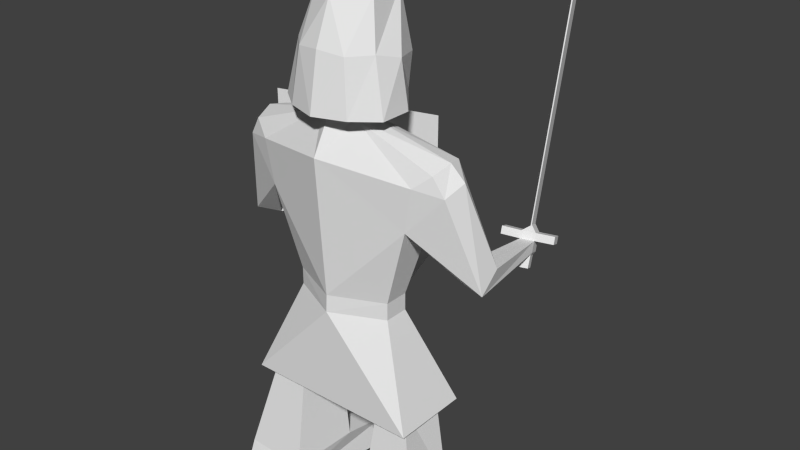 # Source: heavy_infantry.blend  (saved by Blender 2.78.0; exported with 4.5.12 LTS)
import bpy
from mathutils import Matrix  # noqa: F401  (used for matrix-valued properties, if any)

bpy.ops.wm.read_factory_settings(use_empty=True)
scene = bpy.context.scene
scene.name = 'Scene'

# ---- collections
col_collection_1 = bpy.data.collections.new('Collection 1'); scene.collection.children.link(col_collection_1)

# ---- world
world_world = bpy.data.worlds.new('World'); scene.world = world_world
world_world.color = (0.05088, 0.05088, 0.05088)
world_world.use_sun_shadow = False
world_world.sun_shadow_jitter_overblur = 0.0
world_world.cycles.sampling_method = 'NONE'
world_world.cycles.sample_map_resolution = 256

# ---- meshes
me_plane = bpy.data.meshes.new('Plane')
me_plane.from_pydata([(1.309, 1.565, 0.8605), (1.364, 27.82, -0.1677), (2.761, 1.565, 0.8605), (1.364, 29.82, -0.1677), (1.989, 39.22, -9.252e-08), (1.095, 19.1, -1.058), (2.859, 43.74, -0.2225), (2.842, 33.04, -1.024), (3.471, 33.04, -0.8181), (1.424, 50.14, 1.292e-07), (2.342, 16.57, 0.4817), (0.8547, 6.08, -1.144), (1.132, 56.28, -0.1258), (0.8358, 1.565, -2.091), (1.364, 27.82, -0.823), (1.364, 29.82, -0.823), (1.989, 39.22, -1.006), (3.028, 44.95, -0.7031), (2.842, 35.2, -1.371), (3.471, 35.2, -1.371), (1.424, 50.14, -0.8438), (2.342, 16.57, -1.592), (2.414, 6.304, -1.144), (1.325, 55.56, -0.737), (0.9415, 51.26, -1.463), (0.7229, 61.46, -1.457), (0.8376, 50.14, 0.4827), (0.8376, 61.46, -0.4433), (1.216, 1.565, -3.022), (2.867, 1.565, -2.469), (0.8298, 5.099, -2.485), (1.103, 5.045, 0.5954), (2.692, 5.342, 0.5954), (2.062, 19.23, -1.058), (1.249, 18.45, 0.02045), (1.994, 18.64, 0.02045), (0.9415, 54.96, -1.6), (0.6834, 56.17, 0.3461), (2.787, 32.73, -3.28), (3.109, 32.69, -3.394), (2.757, 33.88, -3.397), (3.079, 33.84, -3.511), (2.577, 46.32, -1.089), (0.6114, 54.69, -1.848), (0.6324, 49.98, -1.788), (0.3571, 48.89, -0.8515), (0.6502, 49.32, -0.4853), (0.5206, 49.36, -0.1467), (2.614, 43.34, -1.218), (3.145, 35.2, -1.371), (2.579, 45.85, -0.1673), (2.183, 44.3, 0.03744), (2.682, 46.62, -0.6715), (2.672, 32.05, -3.629), (2.994, 32.02, -3.743), (2.642, 33.21, -3.746), (2.964, 33.17, -3.86), (2.388, 59.96, -5.786), (2.41, 60.08, -5.813), (2.273, 59.29, -6.135), (2.295, 59.4, -6.162), (2.302, 62.16, -6.114), (2.318, 62.27, -6.141), (2.269, 62.17, -6.203), (2.285, 62.28, -6.23), (2.855, 30.97, -3.195), (3.087, 30.95, -3.277), (2.772, 30.49, -3.446), (3.004, 30.46, -3.529), (2.74, 34.69, -3.47), (2.625, 34.01, -3.819), (2.947, 33.98, -3.934), (3.062, 34.65, -3.584), (3.509, 33.78, -3.662), (3.394, 33.1, -4.011), (3.377, 33.91, -4.085), (3.492, 34.58, -3.735), (2.318, 34.04, -3.246), (2.203, 33.37, -3.595), (2.301, 34.85, -3.319), (2.186, 34.17, -3.668), (-1.181, 1.565, 0.8605), (-1.236, 27.82, -0.1677), (-2.632, 1.565, 0.8605), (-1.236, 29.82, -0.1677), (-1.86, 39.22, -9.252e-08), (-0.9666, 19.1, -1.058), (-2.731, 43.74, -0.2225), (-2.714, 33.04, -1.024), (-3.342, 33.04, -0.8181), (-1.296, 50.14, 1.292e-07), (-2.214, 16.57, 0.4817), (0.06414, 27.82, 0.4664), (0.06414, 29.82, 0.4401), (0.06414, 45.71, 0.6894), (0.06414, 50.14, 0.1244), (-0.7265, 6.08, -1.144), (-1.003, 56.28, -0.1258), (-0.7075, 1.565, -2.091), (-1.236, 27.82, -0.823), (-1.236, 29.82, -0.823), (-1.86, 39.22, -1.006), (-2.9, 44.95, -0.7031), (-2.714, 35.2, -1.371), (-3.342, 35.2, -1.371), (-1.296, 50.14, -0.8438), (-2.214, 16.57, -1.592), (0.06414, 27.82, -1.606), (0.06414, 29.82, -1.606), (0.06414, 35.67, -2.221), (0.06414, 47.96, -1.595), (-2.286, 6.304, -1.144), (-1.197, 55.56, -0.737), (-0.8132, 51.26, -1.463), (0.06414, 48.98, -2.016), (-0.5946, 61.46, -1.457), (0.06414, 61.16, -1.714), (-0.7093, 50.14, 0.4827), (0.06414, 50.14, 0.7582), (-0.7093, 61.46, -0.4433), (-1.088, 1.565, -3.022), (-2.738, 1.565, -2.469), (-0.7015, 5.099, -2.485), (-0.9746, 5.045, 0.5954), (-2.563, 5.342, 0.5954), (-1.934, 19.23, -1.058), (-1.121, 18.45, 0.02045), (-1.866, 18.64, 0.02045), (-0.8132, 54.96, -1.6), (0.06414, 55.64, -2.054), (0.06414, 54.36, -2.213), (-0.5551, 56.17, 0.3461), (0.06414, 56.52, 0.4956), (0.06414, 62.63, -0.7011), (0.06414, 61.26, 0.05193), (-1.97, 31.75, -3.233), (-2.3, 31.91, -3.311), (-1.95, 33.01, -3.205), (-2.28, 33.17, -3.283), (-2.448, 46.32, -1.089), (-0.4831, 54.69, -1.848), (-0.5041, 49.98, -1.788), (0.06414, 48.02, -1.113), (-0.2288, 48.89, -0.8515), (-0.5219, 49.32, -0.4853), (-0.3923, 49.36, -0.1467), (0.06414, 45.75, -1.567), (-2.485, 43.34, -1.218), (-3.017, 35.2, -1.371), (-2.451, 45.85, -0.1673), (-2.055, 44.3, 0.03744), (-2.554, 46.62, -0.6715), (2.942, 35.48, -3.589), (2.803, 34.66, -3.923), (2.827, 34.81, -3.939), (2.918, 35.34, -3.574), (2.745, 31.78, -3.574), (2.828, 32.27, -3.323), (3.06, 32.24, -3.405), (2.977, 31.75, -3.656), (0.1402, 44.45, -3.666), (-3.956, 44.8, -2.359), (-1.164, 41.88, -3.56), (-2.958, 42.12, -2.935), (-1.855, 25.21, -3.641), (-3.117, 20.26, -2.784), (-4.031, 28.21, -2.442), (-3.337, 30.43, -3.001), (-2.437, 25.3, -3.436), (-0.8317, 30.56, -3.812), (0.0664, 28.01, -3.748), (-0.94, 20.08, -3.479)], [], [(92, 93, 3, 1), (3, 93, 4), (44, 24, 36, 43), (87, 150, 85, 89), (15, 16, 109), (107, 14, 15, 108), (25, 27, 133), (19, 49, 18, 40, 41), (13, 28, 30), (10, 1, 14, 21), (4, 7, 18, 16), (8, 19, 41, 39), (0, 13, 30, 11, 31), (3, 4, 16, 15), (22, 30, 29), (9, 12, 23, 20), (1, 3, 15, 14), (8, 6, 17, 19), (22, 32, 35, 33), (27, 12, 37), (36, 129, 130, 43), (23, 25, 36), (118, 132, 37, 26), (12, 9, 26, 37), (92, 91, 82), (22, 11, 30), (32, 2, 0, 31), (20, 23, 24), (139, 147, 109, 146), (8, 7, 4), (110, 20, 24), (106, 107, 99), (4, 51, 6, 8), (108, 15, 109), (93, 94, 4), (47, 50, 51, 94), (17, 42, 48, 49, 19), (29, 30, 28), (128, 129, 116, 115), (32, 31, 34, 35), (31, 11, 5, 34), (11, 22, 33, 5), (39, 41, 56, 54), (46, 45, 142, 146, 42), (37, 132, 134), (133, 27, 134), (27, 37, 134), (18, 7, 38, 40), (12, 27, 25, 23), (38, 7, 8, 39), (50, 47, 52), (21, 14, 107), (17, 52, 42), (16, 18, 49, 48), (4, 94, 51), (48, 109, 16), (114, 44, 43, 130), (23, 36, 24), (47, 46, 52), (52, 46, 42), (47, 94, 95), (147, 101, 109), (50, 6, 51), (6, 50, 52, 17), (53, 54, 56, 55), (40, 38, 53, 55), (155, 153, 59, 57), (156, 157, 65, 67), (57, 59, 63, 61), (154, 152, 58, 60), (153, 154, 60, 59), (152, 155, 57, 58), (60, 58, 62, 64), (65, 66, 68, 67), (158, 159, 68, 66), (159, 156, 67, 68), (157, 158, 66, 65), (70, 69, 79, 80), (72, 71, 75, 76), (55, 56, 71, 70), (41, 40, 69, 72), (74, 73, 76, 75), (41, 72, 76, 73), (71, 56, 74, 75), (56, 41, 73, 74), (77, 78, 80, 79), (55, 70, 80, 78), (69, 40, 77, 79), (40, 55, 78, 77), (92, 82, 84, 93), (84, 85, 93), (141, 140, 128, 113), (100, 109, 101), (107, 108, 100, 99), (115, 133, 119), (104, 138, 137, 103, 148), (98, 122, 120), (91, 106, 99, 82), (85, 101, 103, 88), (89, 136, 138, 104), (83, 121, 111, 124), (84, 100, 101, 85), (111, 121, 122), (90, 105, 112, 97), (82, 99, 100, 84), (89, 104, 102, 87), (111, 125, 127, 124), (119, 131, 97), (128, 140, 130, 129), (112, 128, 115), (118, 117, 131, 132), (97, 131, 117, 90), (21, 107, 106), (111, 122, 96), (98, 81, 123, 96, 122), (124, 123, 81, 83), (105, 113, 112), (89, 85, 88), (110, 113, 105), (92, 1, 10), (92, 10, 91), (108, 109, 100), (93, 85, 94), (145, 94, 150, 149), (102, 104, 148, 147, 139), (121, 120, 122), (22, 29, 2, 32), (124, 127, 126, 123), (123, 126, 86, 96), (96, 86, 125, 111), (144, 139, 146, 142, 143), (131, 134, 132), (133, 134, 119), (119, 134, 131), (103, 137, 135, 88), (97, 112, 115, 119), (135, 136, 89, 88), (149, 151, 145), (36, 25, 116, 129), (102, 139, 151), (101, 147, 148, 103), (85, 150, 94), (146, 109, 48, 42), (114, 130, 140, 141), (112, 113, 128), (145, 151, 144), (151, 139, 144), (145, 95, 94), (133, 115, 116, 25), (149, 150, 87), (87, 102, 151, 149), (161, 160, 170, 171, 165, 166), (72, 69, 155, 152), (71, 72, 152, 154), (70, 71, 154, 153), (69, 70, 153, 155), (60, 64, 63, 59), (62, 61, 63, 64), (57, 61, 62, 58), (53, 38, 157, 156), (39, 54, 159, 158), (54, 53, 156, 159), (38, 39, 158, 157), (169, 164, 171, 170), (169, 162, 163, 167, 168, 164), (160, 161, 163, 162), (165, 171, 164, 168), (161, 166, 167, 163), (166, 165, 168, 167), (170, 160, 162, 169)])
_uv = me_plane.uv_layers.new(name='UVMap')
_uv.uv.foreach_set('vector', [0.0366, 0.9852, 0.03648, 0.9413, 0.0701, 0.941, 0.07042, 0.9849, 0.09955, 0.4465, 0.06593, 0.4468, 0.1105, 0.2399, 0.5799, 0.05209, 0.59, 0.07963, 0.5897, 0.161, 0.5819, 0.1555, 0.007045, 0.1405, 0.01985, 0.1283, 0.02529, 0.2399, 0.0, 0.3754, 0.3121, 0.2722, 0.317, 0.478, 0.2761, 0.4025, 0.1212, 0.943, 0.1467, 0.9414, 0.1478, 0.9853, 0.1224, 0.987, 0.5965, 0.3039, 0.6202, 0.3033, 0.6107, 0.3298, 0.4066, 0.04165, 0.3996, 0.04252, 0.393, 0.04333, 0.4045, 0.01221, 0.4124, 0.01039, 0.172, 0.7939, 0.1908, 0.7934, 0.1897, 0.8701, 0.3399, 0.004651, 0.3259, 0.2529, 0.311, 0.2531, 0.2927, 0.005216, 0.3908, 0.3719, 0.352, 0.243, 0.379, 0.2839, 0.4121, 0.3641, 0.3182, 0.7282, 0.3389, 0.6835, 0.384, 0.7209, 0.3768, 0.7454, 0.1024, 0.8002, 0.172, 0.7939, 0.1897, 0.8701, 0.1617, 0.8938, 0.1183, 0.8748, 0.3271, 0.272, 0.3399, 0.4777, 0.317, 0.478, 0.3121, 0.2722, 0.2517, 0.9959, 0.2104, 0.9729, 0.2177, 0.8927, 0.6253, 0.0539, 0.6253, 0.1889, 0.612, 0.1733, 0.6061, 0.05426, 0.1616, 0.9412, 0.1627, 0.9851, 0.1478, 0.9853, 0.1467, 0.9414, 0.3058, 0.7329, 0.3371, 0.4988, 0.3515, 0.4744, 0.3265, 0.6881, 0.4897, 0.4084, 0.5296, 0.3852, 0.5308, 0.6781, 0.5075, 0.6922, 0.4958, 0.03729, 0.4998, 0.1515, 0.4861, 0.1539, 0.5897, 0.161, 0.5747, 0.177, 0.5701, 0.1489, 0.5819, 0.1555, 0.612, 0.1733, 0.5965, 0.3039, 0.5897, 0.161, 0.4691, 0.2865, 0.4712, 0.1463, 0.4861, 0.1539, 0.4884, 0.2865, 0.4998, 0.1515, 0.5053, 0.2864, 0.4884, 0.2865, 0.4861, 0.1539, 0.06295, 0.4644, 0.01425, 0.7117, 0.03921, 0.4641, 0.3819, 0.7852, 0.4159, 0.7907, 0.4043, 0.8123, 0.3495, 0.9088, 0.3495, 0.992, 0.3174, 0.992, 0.3144, 0.9154, 0.6061, 0.05426, 0.612, 0.1733, 0.59, 0.07963, 0.1668, 0.6541, 0.1674, 0.5886, 0.2326, 0.4203, 0.2258, 0.6419, 0.1508, 0.3754, 0.1385, 0.3753, 0.1105, 0.2399, 0.5794, 0.008311, 0.6061, 0.05426, 0.59, 0.07963, 0.1792, 0.0, 0.228, 0.2477, 0.1927, 0.2476, 0.1105, 0.2399, 0.1137, 0.1283, 0.1308, 0.1405, 0.1508, 0.3754, 0.2867, 0.2739, 0.3121, 0.2722, 0.2761, 0.4025, 0.06593, 0.4468, 0.06135, 0.09765, 0.1105, 0.2399, 0.0775, 0.01694, 0.1238, 0.09416, 0.1137, 0.1283, 0.06135, 0.09765, 0.3515, 0.4744, 0.3681, 0.446, 0.3594, 0.511, 0.3284, 0.6881, 0.3265, 0.6881, 0.388, 0.905, 0.388, 0.993, 0.3604, 0.9186, 0.6636, 0.1772, 0.6408, 0.1619, 0.6468, 0.04048, 0.6636, 0.03419, 0.578, 0.6743, 0.5429, 0.6808, 0.5486, 0.3859, 0.5651, 0.3818, 0.6561, 0.691, 0.6996, 0.7099, 0.7287, 0.9938, 0.7018, 0.9821, 0.6628, 0.6775, 0.6289, 0.672, 0.6418, 0.3879, 0.6628, 0.3913, 0.7837, 0.05941, 0.791, 0.03491, 0.7969, 0.05078, 0.7897, 0.07528, 0.2288, 0.7205, 0.2257, 0.711, 0.2216, 0.6919, 0.2258, 0.6419, 0.2765, 0.6548, 0.4861, 0.1539, 0.4712, 0.1463, 0.4747, 0.04191, 0.4807, 0.01152, 0.4958, 0.03729, 0.4747, 0.04191, 0.4958, 0.03729, 0.4861, 0.1539, 0.4747, 0.04191, 0.379, 0.2839, 0.352, 0.243, 0.3971, 0.219, 0.4102, 0.2412, 0.6253, 0.1889, 0.6202, 0.3033, 0.5965, 0.3039, 0.612, 0.1733, 0.3604, 0.1617, 0.3543, 0.1119, 0.3683, 0.1056, 0.3683, 0.1633, 0.1238, 0.09416, 0.0775, 0.01694, 0.13, 0.07699, 0.2927, 0.005216, 0.311, 0.2531, 0.2855, 0.2548, 0.3515, 0.4744, 0.3593, 0.438, 0.3681, 0.446, 0.384, 0.1337, 0.393, 0.04333, 0.3996, 0.04252, 0.4124, 0.2215, 0.1105, 0.2399, 0.06135, 0.09765, 0.1137, 0.1283, 0.3182, 0.5679, 0.2761, 0.4025, 0.317, 0.478, 0.5706, 0.03089, 0.5799, 0.05209, 0.5819, 0.1555, 0.5701, 0.1489, 0.612, 0.1733, 0.5897, 0.161, 0.59, 0.07963, 0.3709, 0.3765, 0.3776, 0.3787, 0.3593, 0.438, 0.3593, 0.438, 0.3776, 0.3787, 0.3681, 0.446, 0.0775, 0.01694, 0.06135, 0.09765, 0.06511, 0.0, 0.1674, 0.5886, 0.1796, 0.4981, 0.2326, 0.4203, 0.1238, 0.09416, 0.1308, 0.1405, 0.1137, 0.1283, 0.1308, 0.1405, 0.1238, 0.09416, 0.13, 0.07699, 0.1382, 0.1137, 0.743, 0.04974, 0.751, 0.04886, 0.7516, 0.07414, 0.7436, 0.07502, 0.7645, 0.1947, 0.7514, 0.1725, 0.7532, 0.1558, 0.7663, 0.1779, 0.9737, 0.0332, 0.9838, 0.01924, 0.984, 0.5603, 0.974, 0.5743, 0.7492, 0.151, 0.7479, 0.1631, 0.7333, 0.1381, 0.7346, 0.1261, 0.974, 0.5743, 0.984, 0.5603, 0.9794, 0.6232, 0.9772, 0.6228, 0.9728, 0.61, 0.9627, 0.596, 0.9637, 0.05362, 0.9737, 0.06758, 0.9294, 0.006375, 0.9301, 0.009564, 0.9424, 0.5498, 0.9416, 0.5472, 0.951, 0.5978, 0.9504, 0.601, 0.9568, 0.05878, 0.9576, 0.05623, 0.9737, 0.06758, 0.9637, 0.05362, 0.967, 0.004893, 0.9692, 0.004495, 0.7646, 0.1527, 0.7704, 0.1532, 0.7708, 0.1637, 0.765, 0.1633, 0.7825, 0.06921, 0.7868, 0.08065, 0.7788, 0.1082, 0.7746, 0.09673, 0.7499, 0.04311, 0.7441, 0.04374, 0.7433, 0.01536, 0.7491, 0.01473, 0.7643, 0.1243, 0.7701, 0.1248, 0.7704, 0.1532, 0.7646, 0.1527, 0.744, 0.09274, 0.7436, 0.1076, 0.7327, 0.1112, 0.7331, 0.09635, 0.7516, 0.1067, 0.752, 0.09187, 0.7627, 0.09036, 0.7623, 0.1052, 0.7436, 0.07502, 0.7516, 0.07414, 0.752, 0.09187, 0.744, 0.09274, 0.7537, 0.2419, 0.7457, 0.2411, 0.7459, 0.2233, 0.7539, 0.2242, 0.7689, 0.03498, 0.7589, 0.02104, 0.7589, 0.003247, 0.7689, 0.01718, 0.7537, 0.2419, 0.7539, 0.2242, 0.7646, 0.2256, 0.7644, 0.2434, 0.752, 0.09187, 0.7516, 0.07414, 0.7623, 0.07264, 0.7627, 0.09036, 0.7539, 0.2566, 0.7537, 0.2419, 0.7644, 0.2434, 0.7646, 0.258, 0.7689, 0.05271, 0.7589, 0.06666, 0.7589, 0.04892, 0.7689, 0.03498, 0.7436, 0.07502, 0.744, 0.09274, 0.7331, 0.09635, 0.7327, 0.07862, 0.7459, 0.2233, 0.7457, 0.2411, 0.7347, 0.2375, 0.735, 0.2198, 0.7457, 0.2411, 0.7459, 0.2557, 0.735, 0.2522, 0.7347, 0.2375, 0.0366, 0.9852, 0.01285, 0.9849, 0.01252, 0.941, 0.03648, 0.9413, 0.04198, 0.4465, 0.02529, 0.2399, 0.06593, 0.4468, 0.6525, 0.2864, 0.6541, 0.183, 0.6636, 0.1772, 0.6628, 0.2586, 0.1925, 0.2916, 0.2326, 0.4203, 0.1796, 0.4981, 0.1133, 0.9422, 0.1131, 0.9861, 0.07781, 0.986, 0.07801, 0.9421, 0.5122, 0.03761, 0.5338, 0.01152, 0.5345, 0.03875, 0.233, 0.3258, 0.2731, 0.281, 0.2797, 0.2776, 0.2467, 0.3259, 0.2401, 0.3258, 0.3573, 0.8789, 0.3753, 0.8027, 0.3806, 0.8811, 0.4229, 0.3829, 0.4699, 0.3829, 0.4537, 0.6312, 0.4388, 0.6312, 0.2579, 0.1719, 0.2794, 0.1791, 0.2614, 0.266, 0.2374, 0.3084, 0.4383, 0.6739, 0.3902, 0.6989, 0.3885, 0.6714, 0.4214, 0.6274, 0.2736, 0.8828, 0.1974, 0.8828, 0.2276, 0.7782, 0.2659, 0.8, 0.1129, 0.385, 0.1278, 0.385, 0.1418, 0.5892, 0.1189, 0.5892, 0.07498, 0.8098, 0.07498, 0.9142, 0.0291, 0.837, 0.5369, 0.288, 0.5177, 0.2872, 0.5227, 0.1686, 0.538, 0.1531, 0.1659, 0.9427, 0.1808, 0.9427, 0.1821, 0.9865, 0.1672, 0.9865, 0.4057, 0.6398, 0.3889, 0.5933, 0.3871, 0.3789, 0.4014, 0.4042, 0.5692, 0.9692, 0.5661, 0.6857, 0.5914, 0.6987, 0.6075, 0.991, 0.5345, 0.03875, 0.5514, 0.1549, 0.538, 0.1531, 0.6636, 0.1772, 0.6541, 0.183, 0.6388, 0.19, 0.6408, 0.1619, 0.5227, 0.1686, 0.5053, 0.1801, 0.5122, 0.03761, 0.4691, 0.2865, 0.4542, 0.2863, 0.4587, 0.1537, 0.4712, 0.1463, 0.538, 0.1531, 0.5514, 0.1549, 0.5514, 0.2872, 0.5369, 0.288, 0.2787, 0.0006687, 0.228, 0.2477, 0.1792, 0.0, 0.07498, 0.8098, 0.0291, 0.837, 0.04102, 0.8151, 0.3573, 0.8789, 0.2934, 0.8711, 0.3071, 0.7959, 0.3476, 0.7778, 0.3753, 0.8027, 0.4327, 0.9074, 0.3973, 0.902, 0.4006, 0.8252, 0.4327, 0.8242, 0.6755, 0.07045, 0.6962, 0.09166, 0.7012, 0.1872, 0.0, 0.3754, 0.02529, 0.2399, 0.01555, 0.3753, 0.7012, 0.01691, 0.6962, 0.09166, 0.6755, 0.07045, 0.06295, 0.4644, 0.09678, 0.4641, 0.1151, 0.7117, 0.06295, 0.4644, 0.1151, 0.7117, 0.01425, 0.7117, 0.2278, 0.2917, 0.2326, 0.4203, 0.1925, 0.2916, 0.06593, 0.4468, 0.02529, 0.2399, 0.06135, 0.09765, 0.05729, 0.01694, 0.06135, 0.09765, 0.01985, 0.1283, 0.01246, 0.09416, 0.1537, 0.6239, 0.1508, 0.4095, 0.1579, 0.4095, 0.1674, 0.5886, 0.1668, 0.6541, 0.07498, 0.9142, 0.03412, 0.9148, 0.0291, 0.837, 0.2517, 0.9959, 0.2177, 0.8927, 0.2928, 0.8895, 0.2916, 0.9727, 0.6142, 0.3827, 0.607, 0.6756, 0.5903, 0.6721, 0.5788, 0.3773, 0.4791, 0.9956, 0.5275, 0.7044, 0.5526, 0.6932, 0.5196, 0.9776, 0.6195, 0.993, 0.6207, 0.7068, 0.6418, 0.7035, 0.6534, 0.9877, 0.2032, 0.7204, 0.1668, 0.6541, 0.2258, 0.6419, 0.2216, 0.6919, 0.2129, 0.7109, 0.4587, 0.1537, 0.4747, 0.04191, 0.4712, 0.1463, 0.5338, 0.01152, 0.5504, 0.04214, 0.5345, 0.03875, 0.5345, 0.03875, 0.5504, 0.04214, 0.5514, 0.1549, 0.17, 0.2071, 0.188, 0.2651, 0.1791, 0.2914, 0.1459, 0.2495, 0.538, 0.1531, 0.5227, 0.1686, 0.5122, 0.03761, 0.5345, 0.03875, 0.3584, 0.1633, 0.3662, 0.1649, 0.3662, 0.2274, 0.3543, 0.218, 0.3675, 0.6489, 0.354, 0.633, 0.3732, 0.5669, 0.6253, 0.1762, 0.6349, 0.03349, 0.6468, 0.04048, 0.6408, 0.1619, 0.3545, 0.6704, 0.3457, 0.6397, 0.354, 0.633, 0.1796, 0.4981, 0.1674, 0.5886, 0.1579, 0.4095, 0.1645, 0.4096, 0.02529, 0.2399, 0.01985, 0.1283, 0.06135, 0.09765, 0.2258, 0.6419, 0.2326, 0.4203, 0.2787, 0.5894, 0.2765, 0.6548, 0.6376, 0.3081, 0.6388, 0.19, 0.6541, 0.183, 0.6525, 0.2864, 0.5227, 0.1686, 0.5071, 0.2612, 0.5053, 0.1801, 0.3732, 0.5669, 0.354, 0.633, 0.3648, 0.5686, 0.1608, 0.6607, 0.1668, 0.6541, 0.2032, 0.7204, 0.3543, 0.0242, 0.3655, 0.007568, 0.3655, 0.1056, 0.6565, 0.008311, 0.6636, 0.03419, 0.6468, 0.04048, 0.6349, 0.03349, 0.01246, 0.09416, 0.01985, 0.1283, 0.007045, 0.1405, 0.3689, 0.6957, 0.3545, 0.6704, 0.354, 0.633, 0.3675, 0.6489, 0.7104, 0.2708, 0.8115, 0.2783, 0.8115, 0.6395, 0.7876, 0.814, 0.7339, 0.81, 0.7104, 0.6353, 0.7539, 0.2242, 0.7459, 0.2233, 0.7507, 0.209, 0.7513, 0.2058, 0.7781, 0.2273, 0.7681, 0.2134, 0.7671, 0.1949, 0.7771, 0.2089, 0.744, 0.09274, 0.752, 0.09187, 0.7496, 0.1102, 0.7489, 0.107, 0.7303, 0.187, 0.7404, 0.1731, 0.7402, 0.1878, 0.7301, 0.2018, 0.9424, 0.5498, 0.9432, 0.613, 0.9426, 0.6105, 0.9416, 0.5472, 0.9565, 0.6119, 0.9563, 0.6093, 0.9584, 0.6096, 0.9587, 0.6123, 0.9568, 0.05878, 0.9576, 0.01036, 0.9582, 0.007812, 0.9576, 0.05623, 0.7532, 0.1558, 0.7514, 0.1725, 0.7479, 0.1631, 0.7492, 0.151, 0.7837, 0.05941, 0.7897, 0.07528, 0.7868, 0.08065, 0.7825, 0.06921, 0.751, 0.04886, 0.743, 0.04974, 0.7441, 0.04374, 0.7499, 0.04311, 0.7628, 0.1142, 0.7708, 0.1148, 0.7701, 0.1248, 0.7643, 0.1243, 0.8307, 0.5836, 0.8543, 0.7014, 0.8354, 0.8141, 0.8115, 0.6395, 0.8307, 0.5836, 0.8408, 0.3348, 0.8855, 0.3297, 0.8925, 0.5867, 0.8688, 0.6993, 0.8543, 0.7014, 0.8115, 0.2782, 0.9124, 0.2708, 0.8855, 0.3297, 0.8408, 0.3348, 0.8891, 0.8101, 0.8354, 0.8141, 0.8543, 0.7014, 0.8688, 0.6993, 0.9124, 0.2708, 0.9124, 0.6355, 0.8925, 0.5867, 0.8855, 0.3297, 0.9124, 0.6355, 0.8891, 0.8101, 0.8688, 0.6993, 0.8925, 0.5867, 0.8115, 0.6395, 0.8115, 0.2782, 0.8408, 0.3348, 0.8307, 0.5836])
me_plane.use_remesh_preserve_volume = False
me_plane.use_remesh_preserve_attributes = False
me_plane.use_mirror_vertex_groups = False
me_plane.update()

# ---- objects
ob_plane = bpy.data.objects.new('Plane', me_plane)

# ---- transforms, parenting, visibility, modifiers, constraints
ob_plane.location = (-0.4575, 0.0, -0.4236)
ob_plane.rotation_euler = (1.571, 0.0, 0.0)
ob_plane.scale = (1.055, 0.227, 1.0)
ob_plane.lineart.crease_threshold = 0.0

# ---- collection membership
col_collection_1.objects.link(ob_plane)

# ---- scene / render settings (as saved in the file)
scene.frame_start = 1; scene.frame_end = 250; scene.frame_set(1)
scene.render.engine = 'BLENDER_EEVEE_NEXT'
scene.render.resolution_percentage = 50
scene.render.dither_intensity = 0.0
scene.cycles.use_denoising = False
scene.cycles.samples = 10
scene.cycles.sampling_pattern = 'TABULATED_SOBOL'
scene.cycles.light_sampling_threshold = 0.0
scene.cycles.use_adaptive_sampling = False
scene.cycles.use_light_tree = False
scene.cycles.blur_glossy = 0.0
scene.cycles.pixel_filter_type = 'GAUSSIAN'
scene.cycles.sample_clamp_indirect = 0.0
scene.view_settings.view_transform = 'Standard'
bpy.context.view_layer.update()

# ---- added for rendering (the .blend has no active camera and no usable light): camera, sun
cam_auto = bpy.data.cameras.new('AutoCamera')
cam_auto.lens = 50.0
cam_auto.sensor_width = 36.0
cam_auto.clip_end = 1000.0
ob_auto_camera = bpy.data.objects.new('AutoCamera', cam_auto)
scene.collection.objects.link(ob_auto_camera)
ob_auto_camera.location = (15.4446, -16.7279, 19.8052)
ob_auto_camera.rotation_euler = (1.09748, -7.21219e-08, 0.694738)
scene.camera = ob_auto_camera
light_auto_sun = bpy.data.lights.new('AutoSun', 'SUN')
light_auto_sun.energy = 3.0
light_auto_sun.angle = 0.0523599
ob_auto_sun = bpy.data.objects.new('AutoSun', light_auto_sun)
scene.collection.objects.link(ob_auto_sun)
ob_auto_sun.rotation_euler = (0.872665, 0.174533, 0.523599)
bpy.context.view_layer.update()
